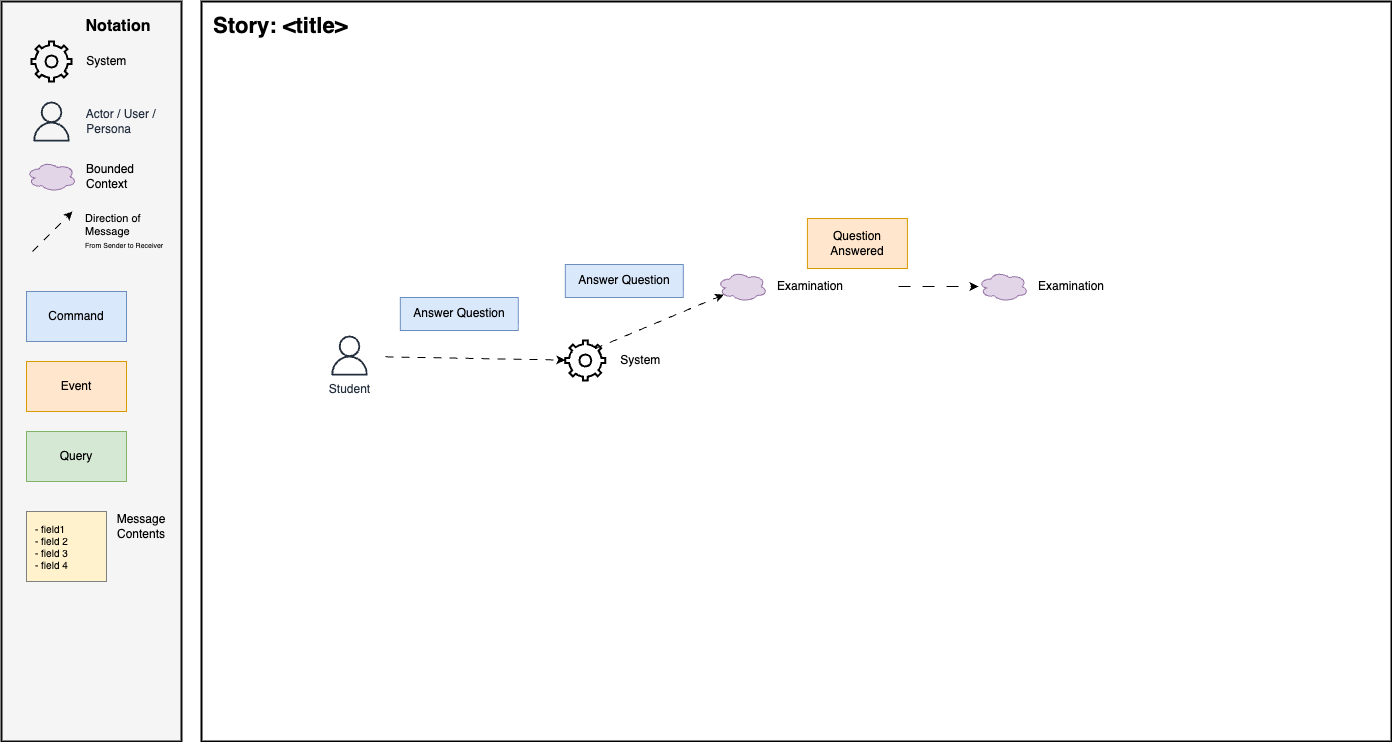

The diagram above was exported from draw.io. Its source (the exported page's mxGraphModel, read from the mxfile embedded in the PNG):
<mxGraphModel dx="1584" dy="1784" grid="0" gridSize="10" guides="1" tooltips="1" connect="1" arrows="1" fold="1" page="0" pageScale="1" pageWidth="850" pageHeight="1100" math="0" shadow="0">
  <root>
    <mxCell id="0" />
    <mxCell id="1" parent="0" />
    <mxCell id="2" value="" style="rounded=0;whiteSpace=wrap;html=1;fillColor=#f5f5f5;fontColor=#333333;strokeColor=#0D0D0D;strokeWidth=2;" vertex="1" parent="1">
      <mxGeometry x="-310" y="-80" width="180" height="740" as="geometry" />
    </mxCell>
    <mxCell id="3" value="&amp;nbsp; &amp;nbsp; System" style="html=1;verticalLabelPosition=middle;align=left;labelBackgroundColor=none;verticalAlign=middle;strokeWidth=2;shadow=0;dashed=0;shape=mxgraph.ios7.icons.settings;labelPosition=right;fillColor=none;" vertex="1" parent="1">
      <mxGeometry x="-280" y="-40" width="40" height="40" as="geometry" />
    </mxCell>
    <mxCell id="4" value="&amp;nbsp; &amp;nbsp; Actor / User / &lt;br&gt;&amp;nbsp; &amp;nbsp; Persona" style="sketch=0;outlineConnect=0;fontColor=#232F3E;gradientColor=none;fillColor=#232F3D;strokeColor=none;dashed=0;verticalLabelPosition=middle;verticalAlign=middle;align=left;html=1;fontSize=12;fontStyle=0;aspect=fixed;pointerEvents=1;shape=mxgraph.aws4.user;labelPosition=right;" vertex="1" parent="1">
      <mxGeometry x="-280" y="20" width="40" height="40" as="geometry" />
    </mxCell>
    <mxCell id="5" value="Bounded&lt;br&gt;Context" style="ellipse;shape=cloud;whiteSpace=wrap;html=1;align=left;fillColor=#e1d5e7;strokeColor=#9673a6;labelPosition=right;verticalLabelPosition=middle;verticalAlign=middle;spacingLeft=8;" vertex="1" parent="1">
      <mxGeometry x="-285" y="80" width="50" height="30" as="geometry" />
    </mxCell>
    <mxCell id="6" value="Notation" style="text;html=1;strokeColor=none;fillColor=none;align=center;verticalAlign=middle;whiteSpace=wrap;rounded=0;fontStyle=1;fontSize=16;" vertex="1" parent="1">
      <mxGeometry x="-223" y="-70" width="60" height="30" as="geometry" />
    </mxCell>
    <mxCell id="7" value="Command" style="rounded=0;whiteSpace=wrap;html=1;fillColor=#dae8fc;strokeColor=#6c8ebf;" vertex="1" parent="1">
      <mxGeometry x="-285" y="210" width="100" height="50" as="geometry" />
    </mxCell>
    <mxCell id="8" value="Event" style="rounded=0;whiteSpace=wrap;html=1;fillColor=#ffe6cc;strokeColor=#d79b00;" vertex="1" parent="1">
      <mxGeometry x="-285" y="280" width="100" height="50" as="geometry" />
    </mxCell>
    <mxCell id="9" value="Query" style="rounded=0;whiteSpace=wrap;html=1;fillColor=#d5e8d4;strokeColor=#82b366;" vertex="1" parent="1">
      <mxGeometry x="-285" y="350" width="100" height="50" as="geometry" />
    </mxCell>
    <mxCell id="10" value="&lt;div style=&quot;font-size: 10px;&quot;&gt;&lt;span style=&quot;background-color: initial; font-size: 10px;&quot;&gt;- field1&amp;nbsp;&lt;/span&gt;&lt;/div&gt;&lt;div style=&quot;font-size: 10px;&quot;&gt;&lt;span style=&quot;background-color: initial; font-size: 10px;&quot;&gt;- field 2&lt;br&gt;- field 3&lt;br&gt;- field 4&lt;/span&gt;&lt;/div&gt;" style="rounded=0;whiteSpace=wrap;html=1;fillColor=#FFF2CC;strokeColor=#808080;align=left;spacingLeft=7;fontSize=10;" vertex="1" parent="1">
      <mxGeometry x="-285" y="430" width="80" height="70" as="geometry" />
    </mxCell>
    <mxCell id="11" value="" style="rounded=0;whiteSpace=wrap;html=1;strokeWidth=2;" vertex="1" parent="1">
      <mxGeometry x="-110" y="-80" width="1190" height="740" as="geometry" />
    </mxCell>
    <mxCell id="12" value="Direction of &lt;br&gt;Message&lt;br&gt;&lt;font style=&quot;font-size: 7px;&quot;&gt;From Sender to Receiver&lt;/font&gt;" style="endArrow=classic;html=1;rounded=0;endFill=1;dashed=1;dashPattern=8 8;labelBackgroundColor=none;align=left;spacingLeft=31;" edge="1" parent="1">
      <mxGeometry width="50" height="50" relative="1" as="geometry">
        <mxPoint x="-279" y="170" as="sourcePoint" />
        <mxPoint x="-239" y="130" as="targetPoint" />
      </mxGeometry>
    </mxCell>
    <mxCell id="13" value="Message&lt;br&gt;Contents" style="text;html=1;strokeColor=none;fillColor=none;align=center;verticalAlign=middle;whiteSpace=wrap;rounded=0;" vertex="1" parent="1">
      <mxGeometry x="-200" y="430" width="60" height="30" as="geometry" />
    </mxCell>
    <mxCell id="14" value="Story: &amp;lt;title&amp;gt;" style="text;html=1;align=left;verticalAlign=middle;whiteSpace=wrap;rounded=0;fontSize=22;fontStyle=1" vertex="1" parent="1">
      <mxGeometry x="-100" y="-70" width="1170" height="30" as="geometry" />
    </mxCell>
    <mxCell id="15" value="&amp;nbsp; &amp;nbsp; System" style="html=1;verticalLabelPosition=middle;align=left;labelBackgroundColor=none;verticalAlign=middle;strokeWidth=2;shadow=0;dashed=0;shape=mxgraph.ios7.icons.settings;labelPosition=right;fillColor=none;" vertex="1" parent="1">
      <mxGeometry x="253.82" y="259" width="40" height="40" as="geometry" />
    </mxCell>
    <mxCell id="16" value="" style="endArrow=classic;html=1;rounded=0;endFill=1;dashed=1;dashPattern=8 8;labelBackgroundColor=none;align=left;spacingLeft=31;" edge="1" parent="1" target="15">
      <mxGeometry x="-0.3611" y="20" width="50" height="50" relative="1" as="geometry">
        <mxPoint x="74.00181818181824" y="275.3336113427856" as="sourcePoint" />
        <mxPoint x="-170.18" y="305" as="targetPoint" />
        <mxPoint x="1" as="offset" />
      </mxGeometry>
    </mxCell>
    <mxCell id="17" value="Answer Question" style="rounded=0;whiteSpace=wrap;html=1;fillColor=#dae8fc;strokeColor=#6c8ebf;" vertex="1" parent="1">
      <mxGeometry x="88.82" y="216" width="118" height="33" as="geometry" />
    </mxCell>
    <mxCell id="18" value="" style="edgeStyle=none;html=1;dashed=1;dashPattern=12 12;" edge="1" parent="1" target="22">
      <mxGeometry relative="1" as="geometry">
        <mxPoint x="586.9099999999999" y="205" as="sourcePoint" />
      </mxGeometry>
    </mxCell>
    <mxCell id="19" value="Examination" style="ellipse;shape=cloud;whiteSpace=wrap;html=1;align=left;fillColor=#e1d5e7;strokeColor=#9673a6;labelPosition=right;verticalLabelPosition=middle;verticalAlign=middle;spacingLeft=8;" vertex="1" parent="1">
      <mxGeometry x="405.82" y="190" width="50" height="30" as="geometry" />
    </mxCell>
    <mxCell id="20" value="" style="endArrow=classic;html=1;rounded=0;endFill=1;dashed=1;dashPattern=8 8;labelBackgroundColor=none;align=left;spacingLeft=31;exitX=0.743;exitY=0.204;exitDx=0;exitDy=0;exitPerimeter=0;entryX=0.13;entryY=0.77;entryDx=0;entryDy=0;entryPerimeter=0;" edge="1" parent="1" source="15" target="19">
      <mxGeometry x="-0.7175" y="39" width="50" height="50" relative="1" as="geometry">
        <mxPoint x="83.82" y="285" as="sourcePoint" />
        <mxPoint x="263.82" y="289" as="targetPoint" />
        <mxPoint y="1" as="offset" />
      </mxGeometry>
    </mxCell>
    <mxCell id="21" value="Answer Question" style="rounded=0;whiteSpace=wrap;html=1;fillColor=#dae8fc;strokeColor=#6c8ebf;" vertex="1" parent="1">
      <mxGeometry x="253.82" y="183" width="118" height="33" as="geometry" />
    </mxCell>
    <mxCell id="22" value="Examination" style="ellipse;shape=cloud;whiteSpace=wrap;html=1;align=left;fillColor=#e1d5e7;strokeColor=#9673a6;labelPosition=right;verticalLabelPosition=middle;verticalAlign=middle;spacingLeft=8;" vertex="1" parent="1">
      <mxGeometry x="666.91" y="190" width="50" height="30" as="geometry" />
    </mxCell>
    <mxCell id="23" value="Question Answered" style="rounded=0;whiteSpace=wrap;html=1;fillColor=#ffe6cc;strokeColor=#d79b00;" vertex="1" parent="1">
      <mxGeometry x="495.91" y="137" width="100" height="50" as="geometry" />
    </mxCell>
    <mxCell id="24" value="Student" style="sketch=0;outlineConnect=0;fontColor=#232F3E;gradientColor=none;fillColor=#232F3D;strokeColor=none;dashed=0;verticalLabelPosition=bottom;verticalAlign=top;align=center;html=1;fontSize=12;fontStyle=0;aspect=fixed;pointerEvents=1;shape=mxgraph.aws4.user;labelPosition=center;" vertex="1" parent="1">
      <mxGeometry x="18" y="254" width="40" height="40" as="geometry" />
    </mxCell>
  </root>
</mxGraphModel>